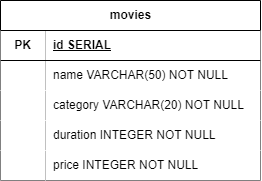

The diagram above was exported from draw.io. Its source (the exported page's mxGraphModel, read from the mxfile embedded in the PNG):
<mxGraphModel dx="1050" dy="573" grid="1" gridSize="10" guides="1" tooltips="1" connect="1" arrows="1" fold="1" page="1" pageScale="1" pageWidth="827" pageHeight="1169" math="0" shadow="0">
  <root>
    <mxCell id="0" />
    <mxCell id="1" parent="0" />
    <mxCell id="kJteXN-Tt_dDOwj5-naw-1" value="movies" style="shape=table;startSize=30;container=1;collapsible=1;childLayout=tableLayout;fixedRows=1;rowLines=0;fontStyle=1;align=center;resizeLast=1;html=1;fillColor=#FFFFFF;shadow=0;swimlaneLine=1;strokeColor=default;swimlaneFillColor=none;gradientColor=none;" vertex="1" parent="1">
      <mxGeometry x="300" y="120" width="260" height="180" as="geometry" />
    </mxCell>
    <mxCell id="kJteXN-Tt_dDOwj5-naw-2" value="" style="shape=tableRow;horizontal=0;startSize=0;swimlaneHead=0;swimlaneBody=0;fillColor=none;collapsible=0;dropTarget=0;points=[[0,0.5],[1,0.5]];portConstraint=eastwest;top=0;left=0;right=0;bottom=1;shadow=0;swimlaneLine=1;strokeColor=default;swimlaneFillColor=none;gradientColor=none;" vertex="1" parent="kJteXN-Tt_dDOwj5-naw-1">
      <mxGeometry y="30" width="260" height="30" as="geometry" />
    </mxCell>
    <mxCell id="kJteXN-Tt_dDOwj5-naw-3" value="PK" style="shape=partialRectangle;connectable=0;fillColor=#FFFFFF;top=0;left=0;bottom=0;right=0;fontStyle=1;overflow=hidden;html=1;labelBackgroundColor=none;labelBorderColor=none;shadow=0;swimlaneLine=1;strokeColor=default;swimlaneFillColor=none;gradientColor=none;" vertex="1" parent="kJteXN-Tt_dDOwj5-naw-2">
      <mxGeometry width="45" height="30" as="geometry">
        <mxRectangle width="45" height="30" as="alternateBounds" />
      </mxGeometry>
    </mxCell>
    <mxCell id="kJteXN-Tt_dDOwj5-naw-4" value="id SERIAL" style="shape=partialRectangle;connectable=0;fillColor=#FFFFFF;top=0;left=0;bottom=0;right=0;align=left;spacingLeft=6;fontStyle=5;overflow=hidden;html=1;labelBackgroundColor=none;labelBorderColor=none;shadow=0;swimlaneLine=1;strokeColor=default;swimlaneFillColor=none;gradientColor=none;" vertex="1" parent="kJteXN-Tt_dDOwj5-naw-2">
      <mxGeometry x="45" width="215" height="30" as="geometry">
        <mxRectangle width="215" height="30" as="alternateBounds" />
      </mxGeometry>
    </mxCell>
    <mxCell id="kJteXN-Tt_dDOwj5-naw-5" value="" style="shape=tableRow;horizontal=0;startSize=0;swimlaneHead=0;swimlaneBody=0;fillColor=none;collapsible=0;dropTarget=0;points=[[0,0.5],[1,0.5]];portConstraint=eastwest;top=0;left=0;right=0;bottom=0;shadow=0;swimlaneLine=1;strokeColor=default;swimlaneFillColor=none;gradientColor=none;" vertex="1" parent="kJteXN-Tt_dDOwj5-naw-1">
      <mxGeometry y="60" width="260" height="30" as="geometry" />
    </mxCell>
    <mxCell id="kJteXN-Tt_dDOwj5-naw-6" value="" style="shape=partialRectangle;connectable=0;fillColor=#FFFFFF;top=0;left=0;bottom=0;right=0;editable=1;overflow=hidden;html=1;labelBackgroundColor=none;labelBorderColor=none;shadow=0;swimlaneLine=1;strokeColor=default;swimlaneFillColor=none;gradientColor=none;" vertex="1" parent="kJteXN-Tt_dDOwj5-naw-5">
      <mxGeometry width="45" height="30" as="geometry">
        <mxRectangle width="45" height="30" as="alternateBounds" />
      </mxGeometry>
    </mxCell>
    <mxCell id="kJteXN-Tt_dDOwj5-naw-7" value="name VARCHAR(50) NOT NULL" style="shape=partialRectangle;connectable=0;fillColor=#FFFFFF;top=0;left=0;bottom=0;right=0;align=left;spacingLeft=6;overflow=hidden;html=1;labelBackgroundColor=none;labelBorderColor=none;shadow=0;swimlaneLine=1;strokeColor=default;swimlaneFillColor=none;gradientColor=none;" vertex="1" parent="kJteXN-Tt_dDOwj5-naw-5">
      <mxGeometry x="45" width="215" height="30" as="geometry">
        <mxRectangle width="215" height="30" as="alternateBounds" />
      </mxGeometry>
    </mxCell>
    <mxCell id="kJteXN-Tt_dDOwj5-naw-8" value="" style="shape=tableRow;horizontal=0;startSize=0;swimlaneHead=0;swimlaneBody=0;fillColor=none;collapsible=0;dropTarget=0;points=[[0,0.5],[1,0.5]];portConstraint=eastwest;top=0;left=0;right=0;bottom=0;shadow=0;swimlaneLine=1;strokeColor=default;swimlaneFillColor=none;gradientColor=none;" vertex="1" parent="kJteXN-Tt_dDOwj5-naw-1">
      <mxGeometry y="90" width="260" height="30" as="geometry" />
    </mxCell>
    <mxCell id="kJteXN-Tt_dDOwj5-naw-9" value="" style="shape=partialRectangle;connectable=0;fillColor=#FFFFFF;top=0;left=0;bottom=0;right=0;editable=1;overflow=hidden;html=1;labelBackgroundColor=none;labelBorderColor=none;shadow=0;swimlaneLine=1;strokeColor=default;swimlaneFillColor=none;gradientColor=none;" vertex="1" parent="kJteXN-Tt_dDOwj5-naw-8">
      <mxGeometry width="45" height="30" as="geometry">
        <mxRectangle width="45" height="30" as="alternateBounds" />
      </mxGeometry>
    </mxCell>
    <mxCell id="kJteXN-Tt_dDOwj5-naw-10" value="category VARCHAR(20) NOT NULL" style="shape=partialRectangle;connectable=0;fillColor=#FFFFFF;top=0;left=0;bottom=0;right=0;align=left;spacingLeft=6;overflow=hidden;html=1;labelBackgroundColor=none;labelBorderColor=none;shadow=0;swimlaneLine=1;strokeColor=default;swimlaneFillColor=none;gradientColor=none;" vertex="1" parent="kJteXN-Tt_dDOwj5-naw-8">
      <mxGeometry x="45" width="215" height="30" as="geometry">
        <mxRectangle width="215" height="30" as="alternateBounds" />
      </mxGeometry>
    </mxCell>
    <mxCell id="kJteXN-Tt_dDOwj5-naw-11" value="" style="shape=tableRow;horizontal=0;startSize=0;swimlaneHead=0;swimlaneBody=0;fillColor=none;collapsible=0;dropTarget=0;points=[[0,0.5],[1,0.5]];portConstraint=eastwest;top=0;left=0;right=0;bottom=0;shadow=0;swimlaneLine=1;strokeColor=default;swimlaneFillColor=none;gradientColor=none;" vertex="1" parent="kJteXN-Tt_dDOwj5-naw-1">
      <mxGeometry y="120" width="260" height="30" as="geometry" />
    </mxCell>
    <mxCell id="kJteXN-Tt_dDOwj5-naw-12" value="" style="shape=partialRectangle;connectable=0;fillColor=#FFFFFF;top=0;left=0;bottom=0;right=0;editable=1;overflow=hidden;html=1;labelBackgroundColor=none;labelBorderColor=none;shadow=0;swimlaneLine=1;strokeColor=default;swimlaneFillColor=none;gradientColor=none;" vertex="1" parent="kJteXN-Tt_dDOwj5-naw-11">
      <mxGeometry width="45" height="30" as="geometry">
        <mxRectangle width="45" height="30" as="alternateBounds" />
      </mxGeometry>
    </mxCell>
    <mxCell id="kJteXN-Tt_dDOwj5-naw-13" value="duration INTEGER NOT NULL" style="shape=partialRectangle;connectable=0;fillColor=#FFFFFF;top=0;left=0;bottom=0;right=0;align=left;spacingLeft=6;overflow=hidden;html=1;labelBackgroundColor=none;labelBorderColor=none;shadow=0;swimlaneLine=1;strokeColor=default;swimlaneFillColor=none;gradientColor=none;" vertex="1" parent="kJteXN-Tt_dDOwj5-naw-11">
      <mxGeometry x="45" width="215" height="30" as="geometry">
        <mxRectangle width="215" height="30" as="alternateBounds" />
      </mxGeometry>
    </mxCell>
    <mxCell id="kJteXN-Tt_dDOwj5-naw-17" style="shape=tableRow;horizontal=0;startSize=0;swimlaneHead=0;swimlaneBody=0;fillColor=none;collapsible=0;dropTarget=0;points=[[0,0.5],[1,0.5]];portConstraint=eastwest;top=0;left=0;right=0;bottom=0;shadow=0;swimlaneLine=1;strokeColor=default;swimlaneFillColor=none;gradientColor=none;" vertex="1" parent="kJteXN-Tt_dDOwj5-naw-1">
      <mxGeometry y="150" width="260" height="30" as="geometry" />
    </mxCell>
    <mxCell id="kJteXN-Tt_dDOwj5-naw-18" style="shape=partialRectangle;connectable=0;fillColor=#FFFFFF;top=0;left=0;bottom=0;right=0;editable=1;overflow=hidden;html=1;labelBackgroundColor=none;labelBorderColor=none;shadow=0;swimlaneLine=1;strokeColor=default;swimlaneFillColor=none;gradientColor=none;" vertex="1" parent="kJteXN-Tt_dDOwj5-naw-17">
      <mxGeometry width="45" height="30" as="geometry">
        <mxRectangle width="45" height="30" as="alternateBounds" />
      </mxGeometry>
    </mxCell>
    <mxCell id="kJteXN-Tt_dDOwj5-naw-19" value="price INTEGER NOT NULL" style="shape=partialRectangle;connectable=0;fillColor=#FFFFFF;top=0;left=0;bottom=0;right=0;align=left;spacingLeft=6;overflow=hidden;html=1;labelBackgroundColor=none;labelBorderColor=none;shadow=0;swimlaneLine=1;strokeColor=default;swimlaneFillColor=none;gradientColor=none;" vertex="1" parent="kJteXN-Tt_dDOwj5-naw-17">
      <mxGeometry x="45" width="215" height="30" as="geometry">
        <mxRectangle width="215" height="30" as="alternateBounds" />
      </mxGeometry>
    </mxCell>
    <mxCell id="kJteXN-Tt_dDOwj5-naw-31" value="" style="endArrow=none;html=1;rounded=0;" edge="1" parent="1">
      <mxGeometry relative="1" as="geometry">
        <mxPoint x="300" y="180" as="sourcePoint" />
        <mxPoint x="560" y="180" as="targetPoint" />
      </mxGeometry>
    </mxCell>
    <mxCell id="kJteXN-Tt_dDOwj5-naw-34" value="" style="endArrow=none;html=1;rounded=0;" edge="1" parent="1">
      <mxGeometry relative="1" as="geometry">
        <mxPoint x="300" y="150" as="sourcePoint" />
        <mxPoint x="560" y="150" as="targetPoint" />
      </mxGeometry>
    </mxCell>
  </root>
</mxGraphModel>